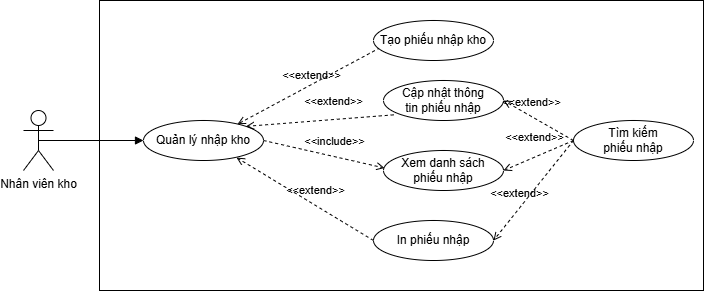

The diagram above was exported from draw.io. Its source (the exported page's mxGraphModel, read from the mxfile embedded in the PNG):
<mxGraphModel dx="2004" dy="1224" grid="1" gridSize="10" guides="1" tooltips="1" connect="1" arrows="1" fold="1" page="1" pageScale="1" pageWidth="827" pageHeight="1169" math="0" shadow="0">
  <root>
    <mxCell id="0" />
    <mxCell id="1" parent="0" />
    <mxCell id="MiO74EBA1phrWLd5C_vP-1" parent="1" style="shape=umlActor;verticalLabelPosition=bottom;verticalAlign=top;html=1;outlineConnect=0;" value="Nhân viên kho" vertex="1">
      <mxGeometry height="60" width="30" x="50" y="420" as="geometry" />
    </mxCell>
    <mxCell id="MiO74EBA1phrWLd5C_vP-2" parent="1" style="rounded=0;whiteSpace=wrap;html=1;" value="" vertex="1">
      <mxGeometry height="290" width="604" x="126" y="310" as="geometry" />
    </mxCell>
    <mxCell id="MiO74EBA1phrWLd5C_vP-3" parent="1" style="ellipse;whiteSpace=wrap;html=1;" value="&lt;div&gt;Quản lý nhập kho&lt;/div&gt;" vertex="1">
      <mxGeometry height="40" width="120" x="170" y="430" as="geometry" />
    </mxCell>
    <mxCell id="MiO74EBA1phrWLd5C_vP-4" edge="1" parent="1" source="MiO74EBA1phrWLd5C_vP-1" style="html=1;verticalAlign=bottom;labelBackgroundColor=none;endArrow=block;endFill=1;rounded=0;exitX=0.5;exitY=0.5;exitDx=0;exitDy=0;exitPerimeter=0;entryX=0;entryY=0.5;entryDx=0;entryDy=0;" target="MiO74EBA1phrWLd5C_vP-3" value="">
      <mxGeometry relative="1" width="160" as="geometry">
        <mxPoint x="310" y="540" as="sourcePoint" />
        <mxPoint x="470" y="540" as="targetPoint" />
      </mxGeometry>
    </mxCell>
    <mxCell id="MiO74EBA1phrWLd5C_vP-5" parent="1" style="ellipse;whiteSpace=wrap;html=1;" value="Cập nhật thông&lt;div&gt;tin phiếu nhập&lt;/div&gt;" vertex="1">
      <mxGeometry height="40" width="120" x="410" y="390" as="geometry" />
    </mxCell>
    <mxCell id="MiO74EBA1phrWLd5C_vP-7" edge="1" parent="1" style="edgeStyle=orthogonalEdgeStyle;rounded=0;orthogonalLoop=1;jettySize=auto;html=1;exitX=0.5;exitY=1;exitDx=0;exitDy=0;">
      <mxGeometry relative="1" as="geometry">
        <mxPoint x="420" y="460" as="sourcePoint" />
        <mxPoint x="420" y="460" as="targetPoint" />
      </mxGeometry>
    </mxCell>
    <mxCell id="MiO74EBA1phrWLd5C_vP-8" parent="1" style="ellipse;whiteSpace=wrap;html=1;" value="Xem danh sách&lt;div&gt;phiếu nhập&lt;/div&gt;" vertex="1">
      <mxGeometry height="40" width="120" x="410" y="460" as="geometry" />
    </mxCell>
    <mxCell id="MiO74EBA1phrWLd5C_vP-9" parent="1" style="ellipse;whiteSpace=wrap;html=1;" value="Tìm kiếm&lt;div&gt;phiếu nhập&lt;/div&gt;" vertex="1">
      <mxGeometry height="40" width="120" x="600" y="430" as="geometry" />
    </mxCell>
    <mxCell id="MiO74EBA1phrWLd5C_vP-11" edge="1" parent="1" source="MiO74EBA1phrWLd5C_vP-9" style="html=1;verticalAlign=bottom;labelBackgroundColor=none;endArrow=open;endFill=0;dashed=1;rounded=0;entryX=1;entryY=0.5;entryDx=0;entryDy=0;exitX=0;exitY=0.5;exitDx=0;exitDy=0;" target="MiO74EBA1phrWLd5C_vP-8" value="&amp;lt;&amp;lt;extend&amp;gt;&amp;gt;">
      <mxGeometry relative="1" width="160" y="-10" as="geometry">
        <mxPoint as="offset" />
        <mxPoint x="406" y="480" as="sourcePoint" />
        <mxPoint x="406" y="460" as="targetPoint" />
      </mxGeometry>
    </mxCell>
    <mxCell id="MiO74EBA1phrWLd5C_vP-12" edge="1" parent="1" source="MiO74EBA1phrWLd5C_vP-5" style="html=1;verticalAlign=bottom;labelBackgroundColor=none;endArrow=open;endFill=0;dashed=1;rounded=0;entryX=1;entryY=0;entryDx=0;entryDy=0;exitX=0.085;exitY=0.859;exitDx=0;exitDy=0;exitPerimeter=0;" target="MiO74EBA1phrWLd5C_vP-3" value="&amp;lt;&amp;lt;extend&amp;gt;&amp;gt;">
      <mxGeometry relative="1" width="160" x="-0.1947" y="-9" as="geometry">
        <mxPoint as="offset" />
        <mxPoint x="534" y="410" as="sourcePoint" />
        <mxPoint x="490" y="453" as="targetPoint" />
      </mxGeometry>
    </mxCell>
    <mxCell id="MiO74EBA1phrWLd5C_vP-13" edge="1" parent="1" source="MiO74EBA1phrWLd5C_vP-15" style="html=1;verticalAlign=bottom;labelBackgroundColor=none;endArrow=open;endFill=0;dashed=1;rounded=0;entryX=0.783;entryY=0.093;entryDx=0;entryDy=0;exitX=0.056;exitY=0.68;exitDx=0;exitDy=0;exitPerimeter=0;entryPerimeter=0;" target="MiO74EBA1phrWLd5C_vP-3" value="&amp;lt;&amp;lt;extend&amp;gt;&amp;gt;">
      <mxGeometry relative="1" width="160" x="-0.0526" as="geometry">
        <mxPoint as="offset" />
        <mxPoint x="514" y="480" as="sourcePoint" />
        <mxPoint x="470" y="523" as="targetPoint" />
      </mxGeometry>
    </mxCell>
    <mxCell id="MiO74EBA1phrWLd5C_vP-15" parent="1" style="ellipse;whiteSpace=wrap;html=1;" value="Tạo phiếu nhập kho" vertex="1">
      <mxGeometry height="40" width="120" x="400" y="330" as="geometry" />
    </mxCell>
    <mxCell id="MiO74EBA1phrWLd5C_vP-16" edge="1" parent="1" source="MiO74EBA1phrWLd5C_vP-3" style="html=1;verticalAlign=bottom;labelBackgroundColor=none;endArrow=open;endFill=0;dashed=1;rounded=0;exitX=1;exitY=0.5;exitDx=0;exitDy=0;entryX=0.009;entryY=0.438;entryDx=0;entryDy=0;entryPerimeter=0;" target="MiO74EBA1phrWLd5C_vP-8" value="&amp;lt;&amp;lt;include&amp;gt;&amp;gt;">
      <mxGeometry relative="1" width="160" x="0.1352" y="6" as="geometry">
        <mxPoint as="offset" />
        <mxPoint x="298" y="395" as="sourcePoint" />
        <mxPoint x="390" y="260" as="targetPoint" />
      </mxGeometry>
    </mxCell>
    <mxCell id="MiO74EBA1phrWLd5C_vP-17" parent="1" style="ellipse;whiteSpace=wrap;html=1;" value="In phiếu nhập" vertex="1">
      <mxGeometry height="40" width="120" x="400" y="530" as="geometry" />
    </mxCell>
    <mxCell id="MiO74EBA1phrWLd5C_vP-18" edge="1" parent="1" source="MiO74EBA1phrWLd5C_vP-17" style="html=1;verticalAlign=bottom;labelBackgroundColor=none;endArrow=open;endFill=0;dashed=1;rounded=0;entryX=0.775;entryY=0.927;entryDx=0;entryDy=0;exitX=0;exitY=0.5;exitDx=0;exitDy=0;entryPerimeter=0;" target="MiO74EBA1phrWLd5C_vP-3" value="&amp;lt;&amp;lt;extend&amp;gt;&amp;gt;">
      <mxGeometry relative="1" width="160" x="-0.1027" y="-5" as="geometry">
        <mxPoint as="offset" />
        <mxPoint x="489" y="600" as="sourcePoint" />
        <mxPoint x="350" y="520" as="targetPoint" />
      </mxGeometry>
    </mxCell>
    <mxCell id="hy9DcwFsYYCJoc4nJDwu-1" edge="1" parent="1" source="MiO74EBA1phrWLd5C_vP-9" style="html=1;verticalAlign=bottom;labelBackgroundColor=none;endArrow=open;endFill=0;dashed=1;rounded=0;entryX=1;entryY=0.5;entryDx=0;entryDy=0;exitX=0;exitY=0.5;exitDx=0;exitDy=0;" target="MiO74EBA1phrWLd5C_vP-17" value="&amp;lt;&amp;lt;extend&amp;gt;&amp;gt;">
      <mxGeometry relative="1" width="160" x="0.2777" y="-4" as="geometry">
        <mxPoint as="offset" />
        <mxPoint x="600" y="510" as="sourcePoint" />
        <mxPoint x="640" y="634" as="targetPoint" />
      </mxGeometry>
    </mxCell>
    <mxCell id="hy9DcwFsYYCJoc4nJDwu-2" edge="1" parent="1" source="MiO74EBA1phrWLd5C_vP-9" style="html=1;verticalAlign=bottom;labelBackgroundColor=none;endArrow=open;endFill=0;dashed=1;rounded=0;entryX=1;entryY=0.5;entryDx=0;entryDy=0;exitX=0;exitY=0.5;exitDx=0;exitDy=0;" target="MiO74EBA1phrWLd5C_vP-5" value="&amp;lt;&amp;lt;extend&amp;gt;&amp;gt;">
      <mxGeometry relative="1" width="160" x="0.2777" y="-4" as="geometry">
        <mxPoint as="offset" />
        <mxPoint x="600" y="510" as="sourcePoint" />
        <mxPoint x="690" y="624" as="targetPoint" />
      </mxGeometry>
    </mxCell>
  </root>
</mxGraphModel>